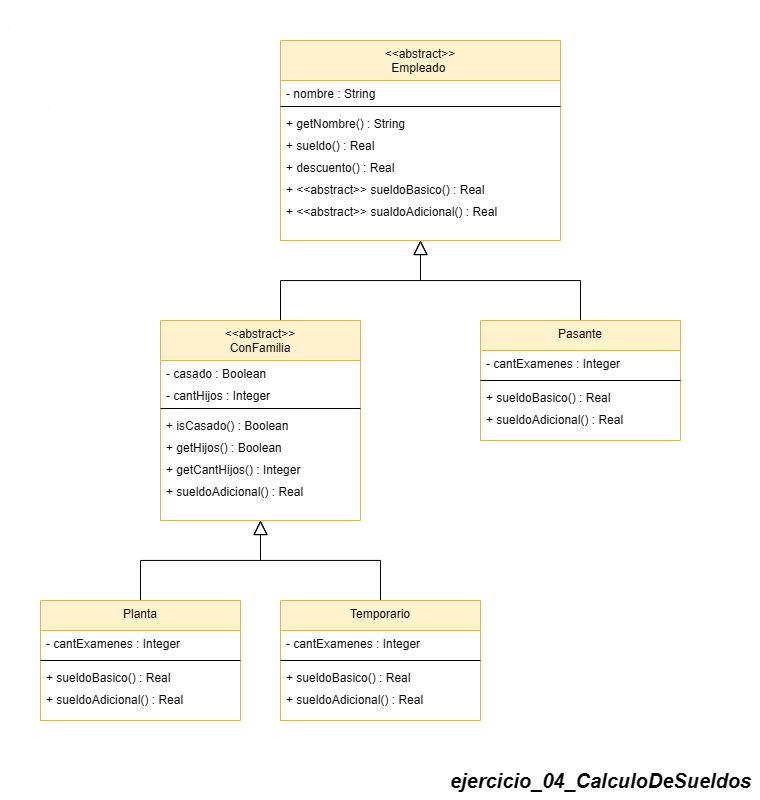

The diagram above was exported from draw.io. Its source (the exported page's mxGraphModel, read from the mxfile embedded in the PNG):
<mxGraphModel dx="578" dy="2889" grid="1" gridSize="10" guides="1" tooltips="1" connect="1" arrows="1" fold="1" page="1" pageScale="1" pageWidth="850" pageHeight="1100" math="0" shadow="0">
  <root>
    <mxCell id="0" />
    <mxCell id="1" parent="0" />
    <mxCell id="osWjXlGTEOlVtq6kvsLH-1" value="&lt;span style=&quot;font-size: 20px;&quot;&gt;&lt;b&gt;&lt;i&gt;ejercicio_04_CalculoDeSueldos&lt;/i&gt;&lt;/b&gt;&lt;/span&gt;" style="text;html=1;align=center;verticalAlign=middle;resizable=0;points=[];autosize=1;strokeColor=none;fillColor=none;" vertex="1" parent="1">
      <mxGeometry x="1320" y="-1240" width="320" height="40" as="geometry" />
    </mxCell>
    <mxCell id="osWjXlGTEOlVtq6kvsLH-3" value="&lt;&lt;abstract&gt;&gt;&#10;Empleado &#10;" style="swimlane;fontStyle=0;align=center;verticalAlign=top;childLayout=stackLayout;horizontal=1;startSize=40;horizontalStack=0;resizeParent=1;resizeLast=0;collapsible=1;marginBottom=0;rounded=0;shadow=0;strokeWidth=1;fillColor=#fff2cc;strokeColor=#d6b656;" vertex="1" parent="1">
      <mxGeometry x="1160" y="-1960" width="280" height="200" as="geometry">
        <mxRectangle x="110" y="-20" width="160" height="26" as="alternateBounds" />
      </mxGeometry>
    </mxCell>
    <mxCell id="osWjXlGTEOlVtq6kvsLH-5" value="- nombre : String" style="text;align=left;verticalAlign=top;spacingLeft=4;spacingRight=4;overflow=hidden;rotatable=0;points=[[0,0.5],[1,0.5]];portConstraint=eastwest;rounded=0;shadow=0;html=0;" vertex="1" parent="osWjXlGTEOlVtq6kvsLH-3">
      <mxGeometry y="40" width="280" height="22" as="geometry" />
    </mxCell>
    <mxCell id="osWjXlGTEOlVtq6kvsLH-4" value="" style="line;html=1;strokeWidth=1;align=left;verticalAlign=middle;spacingTop=-1;spacingLeft=3;spacingRight=3;rotatable=0;labelPosition=right;points=[];portConstraint=eastwest;" vertex="1" parent="osWjXlGTEOlVtq6kvsLH-3">
      <mxGeometry y="62" width="280" height="8" as="geometry" />
    </mxCell>
    <mxCell id="osWjXlGTEOlVtq6kvsLH-6" value="+ getNombre() : String" style="text;align=left;verticalAlign=top;spacingLeft=4;spacingRight=4;overflow=hidden;rotatable=0;points=[[0,0.5],[1,0.5]];portConstraint=eastwest;rounded=0;shadow=0;html=0;" vertex="1" parent="osWjXlGTEOlVtq6kvsLH-3">
      <mxGeometry y="70" width="280" height="22" as="geometry" />
    </mxCell>
    <mxCell id="osWjXlGTEOlVtq6kvsLH-7" value="+ sueldo() : Real" style="text;align=left;verticalAlign=top;spacingLeft=4;spacingRight=4;overflow=hidden;rotatable=0;points=[[0,0.5],[1,0.5]];portConstraint=eastwest;rounded=0;shadow=0;html=0;" vertex="1" parent="osWjXlGTEOlVtq6kvsLH-3">
      <mxGeometry y="92" width="280" height="22" as="geometry" />
    </mxCell>
    <mxCell id="osWjXlGTEOlVtq6kvsLH-89" value="+ descuento() : Real" style="text;align=left;verticalAlign=top;spacingLeft=4;spacingRight=4;overflow=hidden;rotatable=0;points=[[0,0.5],[1,0.5]];portConstraint=eastwest;rounded=0;shadow=0;html=0;" vertex="1" parent="osWjXlGTEOlVtq6kvsLH-3">
      <mxGeometry y="114" width="280" height="22" as="geometry" />
    </mxCell>
    <mxCell id="osWjXlGTEOlVtq6kvsLH-8" value="+ &lt;&lt;abstract&gt;&gt; sueldoBasico() : Real" style="text;align=left;verticalAlign=top;spacingLeft=4;spacingRight=4;overflow=hidden;rotatable=0;points=[[0,0.5],[1,0.5]];portConstraint=eastwest;rounded=0;shadow=0;html=0;" vertex="1" parent="osWjXlGTEOlVtq6kvsLH-3">
      <mxGeometry y="136" width="280" height="22" as="geometry" />
    </mxCell>
    <mxCell id="osWjXlGTEOlVtq6kvsLH-50" value="+ &lt;&lt;abstract&gt;&gt; sualdoAdicional() : Real" style="text;align=left;verticalAlign=top;spacingLeft=4;spacingRight=4;overflow=hidden;rotatable=0;points=[[0,0.5],[1,0.5]];portConstraint=eastwest;rounded=0;shadow=0;html=0;" vertex="1" parent="osWjXlGTEOlVtq6kvsLH-3">
      <mxGeometry y="158" width="280" height="22" as="geometry" />
    </mxCell>
    <mxCell id="osWjXlGTEOlVtq6kvsLH-76" style="edgeStyle=orthogonalEdgeStyle;rounded=0;orthogonalLoop=1;jettySize=auto;html=1;endSize=12;startSize=12;endArrow=block;endFill=0;" edge="1" parent="1" source="osWjXlGTEOlVtq6kvsLH-20" target="osWjXlGTEOlVtq6kvsLH-3">
      <mxGeometry relative="1" as="geometry">
        <Array as="points">
          <mxPoint x="1460" y="-1720" />
          <mxPoint x="1300" y="-1720" />
        </Array>
      </mxGeometry>
    </mxCell>
    <mxCell id="osWjXlGTEOlVtq6kvsLH-20" value="Pasante" style="swimlane;fontStyle=0;align=center;verticalAlign=top;childLayout=stackLayout;horizontal=1;startSize=30;horizontalStack=0;resizeParent=1;resizeLast=0;collapsible=1;marginBottom=0;rounded=0;shadow=0;strokeWidth=1;fillColor=#fff2cc;strokeColor=#d6b656;" vertex="1" parent="1">
      <mxGeometry x="1360" y="-1680" width="200" height="120" as="geometry">
        <mxRectangle x="110" y="-20" width="160" height="26" as="alternateBounds" />
      </mxGeometry>
    </mxCell>
    <mxCell id="osWjXlGTEOlVtq6kvsLH-22" value="- cantExamenes : Integer" style="text;align=left;verticalAlign=top;spacingLeft=4;spacingRight=4;overflow=hidden;rotatable=0;points=[[0,0.5],[1,0.5]];portConstraint=eastwest;rounded=0;shadow=0;html=0;" vertex="1" parent="osWjXlGTEOlVtq6kvsLH-20">
      <mxGeometry y="30" width="200" height="26" as="geometry" />
    </mxCell>
    <mxCell id="osWjXlGTEOlVtq6kvsLH-21" value="" style="line;html=1;strokeWidth=1;align=left;verticalAlign=middle;spacingTop=-1;spacingLeft=3;spacingRight=3;rotatable=0;labelPosition=right;points=[];portConstraint=eastwest;" vertex="1" parent="osWjXlGTEOlVtq6kvsLH-20">
      <mxGeometry y="56" width="200" height="8" as="geometry" />
    </mxCell>
    <mxCell id="osWjXlGTEOlVtq6kvsLH-23" value="+ sueldoBasico() : Real" style="text;align=left;verticalAlign=top;spacingLeft=4;spacingRight=4;overflow=hidden;rotatable=0;points=[[0,0.5],[1,0.5]];portConstraint=eastwest;rounded=0;shadow=0;html=0;" vertex="1" parent="osWjXlGTEOlVtq6kvsLH-20">
      <mxGeometry y="64" width="200" height="22" as="geometry" />
    </mxCell>
    <mxCell id="osWjXlGTEOlVtq6kvsLH-74" value="+ sueldoAdicional() : Real" style="text;align=left;verticalAlign=top;spacingLeft=4;spacingRight=4;overflow=hidden;rotatable=0;points=[[0,0.5],[1,0.5]];portConstraint=eastwest;rounded=0;shadow=0;html=0;" vertex="1" parent="osWjXlGTEOlVtq6kvsLH-20">
      <mxGeometry y="86" width="200" height="22" as="geometry" />
    </mxCell>
    <mxCell id="osWjXlGTEOlVtq6kvsLH-25" value="&lt;span style=&quot;font-size: 20px;&quot;&gt;&lt;b&gt;&lt;i style=&quot;font-size: 1px;&quot;&gt;.&lt;/i&gt;&lt;/b&gt;&lt;/span&gt;" style="text;html=1;align=center;verticalAlign=middle;resizable=0;points=[];autosize=1;strokeColor=none;fillColor=none;" vertex="1" parent="1">
      <mxGeometry x="920" y="-1920" width="20" height="40" as="geometry" />
    </mxCell>
    <mxCell id="osWjXlGTEOlVtq6kvsLH-49" value="&lt;span style=&quot;font-size: 20px;&quot;&gt;&lt;b&gt;&lt;i style=&quot;font-size: 1px;&quot;&gt;.&lt;/i&gt;&lt;/b&gt;&lt;/span&gt;" style="text;html=1;align=center;verticalAlign=middle;resizable=0;points=[];autosize=1;strokeColor=none;fillColor=none;" vertex="1" parent="1">
      <mxGeometry x="880" y="-2000" width="20" height="40" as="geometry" />
    </mxCell>
    <mxCell id="osWjXlGTEOlVtq6kvsLH-58" style="edgeStyle=orthogonalEdgeStyle;rounded=0;orthogonalLoop=1;jettySize=auto;html=1;entryX=0.5;entryY=1;entryDx=0;entryDy=0;endSize=12;startSize=12;endArrow=block;endFill=0;" edge="1" parent="1" source="osWjXlGTEOlVtq6kvsLH-51" target="osWjXlGTEOlVtq6kvsLH-3">
      <mxGeometry relative="1" as="geometry">
        <Array as="points">
          <mxPoint x="1160" y="-1720" />
          <mxPoint x="1300" y="-1720" />
        </Array>
      </mxGeometry>
    </mxCell>
    <mxCell id="osWjXlGTEOlVtq6kvsLH-51" value="&lt;&lt;abstract&gt;&gt;&#10;ConFamilia&#10;" style="swimlane;fontStyle=0;align=center;verticalAlign=top;childLayout=stackLayout;horizontal=1;startSize=40;horizontalStack=0;resizeParent=1;resizeLast=0;collapsible=1;marginBottom=0;rounded=0;shadow=0;strokeWidth=1;fillColor=#fff2cc;strokeColor=#d6b656;" vertex="1" parent="1">
      <mxGeometry x="1040" y="-1680" width="200" height="200" as="geometry">
        <mxRectangle x="110" y="-20" width="160" height="26" as="alternateBounds" />
      </mxGeometry>
    </mxCell>
    <mxCell id="osWjXlGTEOlVtq6kvsLH-53" value="- casado : Boolean" style="text;align=left;verticalAlign=top;spacingLeft=4;spacingRight=4;overflow=hidden;rotatable=0;points=[[0,0.5],[1,0.5]];portConstraint=eastwest;rounded=0;shadow=0;html=0;" vertex="1" parent="osWjXlGTEOlVtq6kvsLH-51">
      <mxGeometry y="40" width="200" height="22" as="geometry" />
    </mxCell>
    <mxCell id="osWjXlGTEOlVtq6kvsLH-54" value="- cantHijos : Integer" style="text;align=left;verticalAlign=top;spacingLeft=4;spacingRight=4;overflow=hidden;rotatable=0;points=[[0,0.5],[1,0.5]];portConstraint=eastwest;rounded=0;shadow=0;html=0;" vertex="1" parent="osWjXlGTEOlVtq6kvsLH-51">
      <mxGeometry y="62" width="200" height="22" as="geometry" />
    </mxCell>
    <mxCell id="osWjXlGTEOlVtq6kvsLH-52" value="" style="line;html=1;strokeWidth=1;align=left;verticalAlign=middle;spacingTop=-1;spacingLeft=3;spacingRight=3;rotatable=0;labelPosition=right;points=[];portConstraint=eastwest;" vertex="1" parent="osWjXlGTEOlVtq6kvsLH-51">
      <mxGeometry y="84" width="200" height="8" as="geometry" />
    </mxCell>
    <mxCell id="osWjXlGTEOlVtq6kvsLH-55" value="+ isCasado() : Boolean" style="text;align=left;verticalAlign=top;spacingLeft=4;spacingRight=4;overflow=hidden;rotatable=0;points=[[0,0.5],[1,0.5]];portConstraint=eastwest;rounded=0;shadow=0;html=0;" vertex="1" parent="osWjXlGTEOlVtq6kvsLH-51">
      <mxGeometry y="92" width="200" height="22" as="geometry" />
    </mxCell>
    <mxCell id="osWjXlGTEOlVtq6kvsLH-56" value="+ getHijos() : Boolean" style="text;align=left;verticalAlign=top;spacingLeft=4;spacingRight=4;overflow=hidden;rotatable=0;points=[[0,0.5],[1,0.5]];portConstraint=eastwest;rounded=0;shadow=0;html=0;" vertex="1" parent="osWjXlGTEOlVtq6kvsLH-51">
      <mxGeometry y="114" width="200" height="22" as="geometry" />
    </mxCell>
    <mxCell id="osWjXlGTEOlVtq6kvsLH-57" value="+ getCantHijos() : Integer" style="text;align=left;verticalAlign=top;spacingLeft=4;spacingRight=4;overflow=hidden;rotatable=0;points=[[0,0.5],[1,0.5]];portConstraint=eastwest;rounded=0;shadow=0;html=0;" vertex="1" parent="osWjXlGTEOlVtq6kvsLH-51">
      <mxGeometry y="136" width="200" height="22" as="geometry" />
    </mxCell>
    <mxCell id="osWjXlGTEOlVtq6kvsLH-59" value="+ sueldoAdicional() : Real" style="text;align=left;verticalAlign=top;spacingLeft=4;spacingRight=4;overflow=hidden;rotatable=0;points=[[0,0.5],[1,0.5]];portConstraint=eastwest;rounded=0;shadow=0;html=0;" vertex="1" parent="osWjXlGTEOlVtq6kvsLH-51">
      <mxGeometry y="158" width="200" height="22" as="geometry" />
    </mxCell>
    <mxCell id="osWjXlGTEOlVtq6kvsLH-88" style="edgeStyle=orthogonalEdgeStyle;rounded=0;orthogonalLoop=1;jettySize=auto;html=1;endSize=12;startSize=12;endArrow=block;endFill=0;" edge="1" parent="1" source="osWjXlGTEOlVtq6kvsLH-77" target="osWjXlGTEOlVtq6kvsLH-51">
      <mxGeometry relative="1" as="geometry">
        <Array as="points">
          <mxPoint x="1020" y="-1440" />
          <mxPoint x="1140" y="-1440" />
        </Array>
      </mxGeometry>
    </mxCell>
    <mxCell id="osWjXlGTEOlVtq6kvsLH-77" value="Planta" style="swimlane;fontStyle=0;align=center;verticalAlign=top;childLayout=stackLayout;horizontal=1;startSize=30;horizontalStack=0;resizeParent=1;resizeLast=0;collapsible=1;marginBottom=0;rounded=0;shadow=0;strokeWidth=1;fillColor=#fff2cc;strokeColor=#d6b656;" vertex="1" parent="1">
      <mxGeometry x="920" y="-1400" width="200" height="120" as="geometry">
        <mxRectangle x="110" y="-20" width="160" height="26" as="alternateBounds" />
      </mxGeometry>
    </mxCell>
    <mxCell id="osWjXlGTEOlVtq6kvsLH-79" value="- cantExamenes : Integer" style="text;align=left;verticalAlign=top;spacingLeft=4;spacingRight=4;overflow=hidden;rotatable=0;points=[[0,0.5],[1,0.5]];portConstraint=eastwest;rounded=0;shadow=0;html=0;" vertex="1" parent="osWjXlGTEOlVtq6kvsLH-77">
      <mxGeometry y="30" width="200" height="26" as="geometry" />
    </mxCell>
    <mxCell id="osWjXlGTEOlVtq6kvsLH-78" value="" style="line;html=1;strokeWidth=1;align=left;verticalAlign=middle;spacingTop=-1;spacingLeft=3;spacingRight=3;rotatable=0;labelPosition=right;points=[];portConstraint=eastwest;" vertex="1" parent="osWjXlGTEOlVtq6kvsLH-77">
      <mxGeometry y="56" width="200" height="8" as="geometry" />
    </mxCell>
    <mxCell id="osWjXlGTEOlVtq6kvsLH-80" value="+ sueldoBasico() : Real" style="text;align=left;verticalAlign=top;spacingLeft=4;spacingRight=4;overflow=hidden;rotatable=0;points=[[0,0.5],[1,0.5]];portConstraint=eastwest;rounded=0;shadow=0;html=0;" vertex="1" parent="osWjXlGTEOlVtq6kvsLH-77">
      <mxGeometry y="64" width="200" height="22" as="geometry" />
    </mxCell>
    <mxCell id="osWjXlGTEOlVtq6kvsLH-81" value="+ sueldoAdicional() : Real" style="text;align=left;verticalAlign=top;spacingLeft=4;spacingRight=4;overflow=hidden;rotatable=0;points=[[0,0.5],[1,0.5]];portConstraint=eastwest;rounded=0;shadow=0;html=0;" vertex="1" parent="osWjXlGTEOlVtq6kvsLH-77">
      <mxGeometry y="86" width="200" height="22" as="geometry" />
    </mxCell>
    <mxCell id="osWjXlGTEOlVtq6kvsLH-87" style="edgeStyle=orthogonalEdgeStyle;rounded=0;orthogonalLoop=1;jettySize=auto;html=1;endSize=12;startSize=12;endArrow=block;endFill=0;" edge="1" parent="1" source="osWjXlGTEOlVtq6kvsLH-82" target="osWjXlGTEOlVtq6kvsLH-51">
      <mxGeometry relative="1" as="geometry">
        <Array as="points">
          <mxPoint x="1260" y="-1440" />
          <mxPoint x="1140" y="-1440" />
        </Array>
      </mxGeometry>
    </mxCell>
    <mxCell id="osWjXlGTEOlVtq6kvsLH-82" value="Temporario" style="swimlane;fontStyle=0;align=center;verticalAlign=top;childLayout=stackLayout;horizontal=1;startSize=30;horizontalStack=0;resizeParent=1;resizeLast=0;collapsible=1;marginBottom=0;rounded=0;shadow=0;strokeWidth=1;fillColor=#fff2cc;strokeColor=#d6b656;" vertex="1" parent="1">
      <mxGeometry x="1160" y="-1400" width="200" height="120" as="geometry">
        <mxRectangle x="110" y="-20" width="160" height="26" as="alternateBounds" />
      </mxGeometry>
    </mxCell>
    <mxCell id="osWjXlGTEOlVtq6kvsLH-83" value="- cantExamenes : Integer" style="text;align=left;verticalAlign=top;spacingLeft=4;spacingRight=4;overflow=hidden;rotatable=0;points=[[0,0.5],[1,0.5]];portConstraint=eastwest;rounded=0;shadow=0;html=0;" vertex="1" parent="osWjXlGTEOlVtq6kvsLH-82">
      <mxGeometry y="30" width="200" height="26" as="geometry" />
    </mxCell>
    <mxCell id="osWjXlGTEOlVtq6kvsLH-84" value="" style="line;html=1;strokeWidth=1;align=left;verticalAlign=middle;spacingTop=-1;spacingLeft=3;spacingRight=3;rotatable=0;labelPosition=right;points=[];portConstraint=eastwest;" vertex="1" parent="osWjXlGTEOlVtq6kvsLH-82">
      <mxGeometry y="56" width="200" height="8" as="geometry" />
    </mxCell>
    <mxCell id="osWjXlGTEOlVtq6kvsLH-85" value="+ sueldoBasico() : Real" style="text;align=left;verticalAlign=top;spacingLeft=4;spacingRight=4;overflow=hidden;rotatable=0;points=[[0,0.5],[1,0.5]];portConstraint=eastwest;rounded=0;shadow=0;html=0;" vertex="1" parent="osWjXlGTEOlVtq6kvsLH-82">
      <mxGeometry y="64" width="200" height="22" as="geometry" />
    </mxCell>
    <mxCell id="osWjXlGTEOlVtq6kvsLH-86" value="+ sueldoAdicional() : Real" style="text;align=left;verticalAlign=top;spacingLeft=4;spacingRight=4;overflow=hidden;rotatable=0;points=[[0,0.5],[1,0.5]];portConstraint=eastwest;rounded=0;shadow=0;html=0;" vertex="1" parent="osWjXlGTEOlVtq6kvsLH-82">
      <mxGeometry y="86" width="200" height="22" as="geometry" />
    </mxCell>
  </root>
</mxGraphModel>